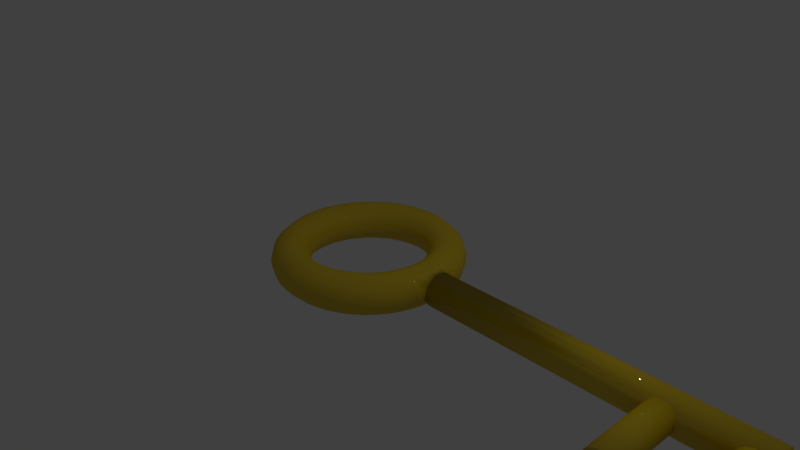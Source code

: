# Source: key.blend  (saved by Blender 2.78.0; exported with 4.5.12 LTS)
import bpy
from mathutils import Matrix  # noqa: F401  (used for matrix-valued properties, if any)

bpy.ops.wm.read_factory_settings(use_empty=True)
scene = bpy.context.scene
scene.name = 'Scene'

# ---- collections
col_collection_1 = bpy.data.collections.new('Collection 1'); scene.collection.children.link(col_collection_1)

# ---- materials (node trees are filled in below, after node groups)
mat_material_001 = bpy.data.materials.new('Material.001')
mat_material_001.alpha_threshold = 0.0
mat_material_001.roughness = 0.5

# ---- material node trees
mat_material_001.use_nodes = True; mat_material_001.node_tree.nodes.clear()
_N = mat_material_001.node_tree.nodes; _L = mat_material_001.node_tree.links
n0 = _N.new('ShaderNodeOutputMaterial'); n0.name = 'Material Output'; n0.location = (300, 300)
n1 = _N.new('ShaderNodeMixShader'); n1.name = 'Mix Shader'; n1.location = (10, 300)
n1.inputs[0].default_value = 0.14
n2 = _N.new('ShaderNodeBsdfDiffuse'); n2.name = 'Diffuse BSDF'; n2.location = (-190, 200)
n2.inputs[0].default_value = (0.8, 0.5614, 0.01291, 1.0)
n3 = _N.new('ShaderNodeBsdfAnisotropic'); n3.name = 'Glossy BSDF'; n3.location = (-190, 100)
n3.distribution = 'GGX'
n3.inputs[0].default_value = (0.3032, 0.3032, 0.3032, 1.0)
n3.inputs[1].default_value = 0.0
_L.new(n1.outputs[0], n0.inputs[0])
_L.new(n2.outputs[0], n1.inputs[1])
_L.new(n3.outputs[0], n1.inputs[2])
n0.is_active_output = True

# ---- world
world_world = bpy.data.worlds.new('World'); scene.world = world_world
world_world.color = (0.05088, 0.05088, 0.05088)
world_world.use_sun_shadow = False
world_world.sun_shadow_jitter_overblur = 0.0
world_world.cycles.sampling_method = 'MANUAL'

# ---- cameras
cam_camera = bpy.data.cameras.new('Camera')
cam_camera.clip_end = 100.0
cam_camera.lens = 35.0
cam_camera.sensor_width = 32.0
cam_camera.sensor_height = 18.0
cam_camera.ortho_scale = 7.314
cam_camera.dof.focus_distance = 0.0

# ---- lights
light_lamp = bpy.data.lights.new('Lamp', 'POINT')
light_lamp.transmission_factor = 0.0
light_lamp.cutoff_distance = 30.0
light_lamp.energy = 100.0
light_lamp.shadow_buffer_clip_start = 1.001
light_lamp.shadow_soft_size = 0.1
light_lamp.shadow_maximum_resolution = 0.006
light_lamp.use_absolute_resolution = True

# ---- meshes
me_cylinder = bpy.data.meshes.new('Cylinder')
me_cylinder.from_pydata([(5.517, -2.625, -0.3575), (1.312, -2.625, -0.3544), (5.517, -2.613, -0.3163), (1.312, -2.613, -0.3132), (5.517, -2.592, -0.2783), (1.312, -2.592, -0.2752), (5.517, -2.565, -0.245), (1.312, -2.565, -0.2419), (5.517, -2.532, -0.2177), (1.312, -2.532, -0.2146), (5.517, -2.494, -0.1974), (1.312, -2.494, -0.1943), (5.517, -2.452, -0.1849), (1.312, -2.452, -0.1818), (5.517, -2.41, -0.1806), (1.312, -2.41, -0.1776), (5.517, -2.367, -0.1849), (1.312, -2.367, -0.1818), (5.517, -2.326, -0.1974), (1.312, -2.326, -0.1943), (5.517, -2.288, -0.2177), (1.312, -2.288, -0.2146), (5.517, -2.254, -0.245), (1.312, -2.254, -0.2419), (5.517, -2.227, -0.2783), (1.312, -2.227, -0.2752), (5.517, -2.207, -0.3163), (1.312, -2.207, -0.3132), (5.517, -2.194, -0.3575), (1.312, -2.194, -0.3544), (5.516, -2.19, -0.4003), (1.312, -2.19, -0.3972), (5.516, -2.194, -0.4432), (1.312, -2.194, -0.4401), (5.516, -2.207, -0.4844), (1.311, -2.207, -0.4813), (5.516, -2.227, -0.5224), (1.311, -2.227, -0.5193), (5.516, -2.254, -0.5557), (1.311, -2.254, -0.5526), (5.516, -2.288, -0.583), (1.311, -2.288, -0.5799), (5.516, -2.326, -0.6033), (1.311, -2.326, -0.6002), (5.516, -2.367, -0.6158), (1.311, -2.367, -0.6127), (5.516, -2.41, -0.62), (1.311, -2.41, -0.6169), (5.516, -2.452, -0.6158), (1.311, -2.452, -0.6127), (5.516, -2.494, -0.6033), (1.311, -2.494, -0.6002), (5.516, -2.532, -0.583), (1.311, -2.532, -0.5799), (5.516, -2.565, -0.5557), (1.311, -2.565, -0.5526), (5.516, -2.592, -0.5224), (1.311, -2.592, -0.5193), (5.516, -2.613, -0.4844), (1.311, -2.613, -0.4813), (5.516, -2.625, -0.4432), (1.312, -2.625, -0.4401), (5.516, -2.629, -0.4003), (1.312, -2.629, -0.3972), (5.516, -2.41, -0.4003), (1.312, -2.41, -0.3972), (5.335, -2.585, -0.3831), (5.343, -3.235, -0.3827), (5.293, -2.586, -0.1977), (5.301, -3.236, -0.1973), (5.33, -2.585, -0.193), (5.338, -3.235, -0.1926), (5.367, -2.584, -0.1957), (5.375, -3.234, -0.1953), (5.403, -2.584, -0.2056), (5.411, -3.233, -0.2052), (5.436, -2.583, -0.2223), (5.445, -3.233, -0.2218), (5.466, -2.582, -0.2451), (5.474, -3.232, -0.2447), (5.49, -2.582, -0.2733), (5.498, -3.232, -0.2729), (5.509, -2.581, -0.3057), (5.517, -3.231, -0.3053), (5.52, -2.581, -0.3411), (5.529, -3.231, -0.3407), (5.525, -2.581, -0.3781), (5.533, -3.231, -0.3776), (5.522, -2.581, -0.4152), (5.531, -3.231, -0.4148), (5.513, -2.581, -0.4512), (5.521, -3.231, -0.4508), (5.496, -2.582, -0.4845), (5.504, -3.232, -0.4841), (5.473, -2.582, -0.514), (5.481, -3.232, -0.5136), (5.445, -2.583, -0.5384), (5.453, -3.233, -0.538), (5.412, -2.584, -0.5568), (5.421, -3.234, -0.5564), (5.377, -2.585, -0.5686), (5.385, -3.234, -0.5682), (5.34, -2.585, -0.5732), (5.348, -3.235, -0.5728), (5.303, -2.586, -0.5706), (5.311, -3.236, -0.5702), (5.267, -2.587, -0.5607), (5.275, -3.237, -0.5603), (5.234, -2.588, -0.544), (5.242, -3.237, -0.5436), (5.204, -2.588, -0.5212), (5.212, -3.238, -0.5208), (5.18, -2.589, -0.493), (5.188, -3.238, -0.4926), (5.161, -2.589, -0.4606), (5.17, -3.239, -0.4602), (5.15, -2.589, -0.4252), (5.158, -3.239, -0.4248), (5.145, -2.589, -0.3882), (5.153, -3.239, -0.3878), (5.148, -2.589, -0.351), (5.156, -3.239, -0.3506), (5.157, -2.589, -0.3151), (5.166, -3.239, -0.3147), (5.174, -2.589, -0.2818), (5.182, -3.238, -0.2813), (5.197, -2.588, -0.2523), (5.205, -3.238, -0.2519), (5.225, -2.587, -0.2279), (5.233, -3.237, -0.2275), (5.258, -2.587, -0.2095), (5.266, -3.236, -0.209), (4.397, -2.582, -0.3799), (4.405, -3.578, -0.3795), (4.355, -2.583, -0.1945), (4.363, -3.578, -0.194), (4.392, -2.582, -0.1898), (4.4, -3.578, -0.1894), (4.429, -2.581, -0.1925), (4.438, -3.577, -0.1921), (4.465, -2.58, -0.2023), (4.473, -3.576, -0.2019), (4.499, -2.58, -0.219), (4.507, -3.575, -0.2186), (4.528, -2.579, -0.2419), (4.536, -3.575, -0.2415), (4.552, -2.579, -0.2701), (4.561, -3.574, -0.2697), (4.571, -2.578, -0.3025), (4.579, -3.574, -0.302), (4.583, -2.578, -0.3378), (4.591, -3.574, -0.3374), (4.587, -2.578, -0.3748), (4.596, -3.574, -0.3744), (4.585, -2.578, -0.412), (4.593, -3.574, -0.4116), (4.575, -2.578, -0.448), (4.583, -3.574, -0.4475), (4.558, -2.579, -0.4813), (4.566, -3.574, -0.4809), (4.535, -2.579, -0.5107), (4.543, -3.575, -0.5103), (4.507, -2.58, -0.5351), (4.515, -3.576, -0.5347), (4.475, -2.581, -0.5536), (4.483, -3.576, -0.5532), (4.439, -2.581, -0.5654), (4.448, -3.577, -0.565), (4.402, -2.582, -0.57), (4.411, -3.578, -0.5696), (4.365, -2.583, -0.5674), (4.373, -3.579, -0.5669), (4.329, -2.584, -0.5575), (4.337, -3.579, -0.5571), (4.296, -2.584, -0.5408), (4.304, -3.58, -0.5404), (4.266, -2.585, -0.5179), (4.275, -3.581, -0.5175), (4.242, -2.585, -0.4898), (4.25, -3.581, -0.4893), (4.224, -2.586, -0.4574), (4.232, -3.582, -0.4569), (4.212, -2.586, -0.422), (4.22, -3.582, -0.4216), (4.207, -2.586, -0.385), (4.215, -3.582, -0.3846), (4.21, -2.586, -0.3478), (4.218, -3.582, -0.3474), (4.22, -2.586, -0.3119), (4.228, -3.581, -0.3114), (4.236, -2.585, -0.2785), (4.245, -3.581, -0.2781), (4.259, -2.585, -0.2491), (4.267, -3.581, -0.2487), (4.287, -2.584, -0.2247), (4.296, -3.58, -0.2243), (4.32, -2.584, -0.2062), (4.328, -3.579, -0.2058), (1.168, -2.389, -0.1995), (1.043, -2.389, -0.1661), (0.9183, -2.389, -0.1995), (0.8268, -2.389, -0.2911), (0.7933, -2.389, -0.4161), (0.8268, -2.389, -0.5411), (0.9183, -2.389, -0.6326), (1.043, -2.389, -0.6661), (1.168, -2.389, -0.6326), (1.159, -2.242, -0.1995), (1.035, -2.258, -0.1661), (0.9109, -2.275, -0.1995), (0.8201, -2.287, -0.2911), (0.7869, -2.291, -0.4161), (0.8201, -2.287, -0.5411), (0.9109, -2.275, -0.6326), (1.035, -2.258, -0.6661), (1.159, -2.242, -0.6326), (1.249, -2.23, -0.5411), (1.251, -2.065, -0.4161), (1.218, -2.074, -0.2911), (1.13, -2.098, -0.1995), (1.009, -2.13, -0.1661), (0.8885, -2.163, -0.1995), (0.8001, -2.186, -0.2911), (0.7678, -2.195, -0.4161), (0.8001, -2.186, -0.5411), (0.8885, -2.163, -0.6326), (1.009, -2.13, -0.6661), (1.13, -2.098, -0.6326), (1.218, -2.074, -0.5411), (1.198, -1.911, -0.4161), (1.167, -1.923, -0.2911), (1.083, -1.959, -0.1995), (0.9672, -2.006, -0.1661), (0.8517, -2.054, -0.1995), (0.7672, -2.089, -0.2911), (0.7363, -2.102, -0.4161), (0.7672, -2.089, -0.5411), (0.8517, -2.054, -0.6326), (0.9672, -2.006, -0.6661), (1.083, -1.959, -0.6326), (1.167, -1.923, -0.5411), (1.126, -1.764, -0.4161), (1.097, -1.781, -0.2911), (1.018, -1.827, -0.1995), (0.9094, -1.889, -0.1661), (0.8011, -1.952, -0.1995), (0.7219, -1.997, -0.2911), (0.6929, -2.014, -0.4161), (0.7219, -1.997, -0.5411), (0.8011, -1.952, -0.6326), (0.9094, -1.889, -0.6661), (1.018, -1.827, -0.6326), (1.097, -1.781, -0.5411), (1.035, -1.628, -0.4161), (1.008, -1.648, -0.2911), (0.9359, -1.704, -0.1995), (0.8367, -1.78, -0.1661), (0.7375, -1.856, -0.1995), (0.6649, -1.912, -0.2911), (0.6384, -1.932, -0.4161), (0.6649, -1.912, -0.5411), (0.7375, -1.856, -0.6326), (0.8367, -1.78, -0.6661), (0.9359, -1.704, -0.6326), (1.008, -1.648, -0.5411), (0.9272, -1.505, -0.4161), (0.9035, -1.529, -0.2911), (0.8388, -1.594, -0.1995), (0.7505, -1.682, -0.1661), (0.6621, -1.77, -0.1995), (0.5974, -1.835, -0.2911), (0.5737, -1.859, -0.4161), (0.5974, -1.835, -0.5411), (0.6621, -1.77, -0.6326), (0.7505, -1.682, -0.6661), (0.8388, -1.594, -0.6326), (0.9035, -1.529, -0.5411), (0.8043, -1.397, -0.4161), (0.7839, -1.424, -0.2911), (0.7282, -1.496, -0.1995), (0.6521, -1.596, -0.1661), (0.576, -1.695, -0.1995), (0.5203, -1.767, -0.2911), (0.4999, -1.794, -0.4161), (0.5203, -1.767, -0.5411), (0.576, -1.695, -0.6326), (0.6521, -1.596, -0.6661), (0.7282, -1.496, -0.6326), (0.7839, -1.424, -0.5411), (0.6683, -1.306, -0.4161), (0.6516, -1.335, -0.2911), (0.6058, -1.415, -0.1995), (0.5433, -1.523, -0.1661), (0.4808, -1.631, -0.1995), (0.4351, -1.71, -0.2911), (0.4183, -1.74, -0.4161), (0.4351, -1.71, -0.5411), (0.4808, -1.631, -0.6326), (0.5433, -1.523, -0.6661), (0.6058, -1.415, -0.6326), (0.6516, -1.335, -0.5411), (0.5217, -1.234, -0.4161), (0.5089, -1.265, -0.2911), (0.4739, -1.35, -0.1995), (0.426, -1.465, -0.1661), (0.3782, -1.581, -0.1995), (0.3432, -1.665, -0.2911), (0.3304, -1.696, -0.4161), (0.3432, -1.665, -0.5411), (0.3782, -1.581, -0.6326), (0.426, -1.465, -0.6661), (0.4739, -1.35, -0.6326), (0.5089, -1.265, -0.5411), (0.3669, -1.182, -0.4161), (0.3582, -1.214, -0.2911), (0.3345, -1.302, -0.1995), (0.3022, -1.423, -0.1661), (0.2698, -1.544, -0.1995), (0.2461, -1.632, -0.2911), (0.2375, -1.665, -0.4161), (0.2461, -1.632, -0.5411), (0.2698, -1.544, -0.6326), (0.3022, -1.423, -0.6661), (0.3345, -1.302, -0.6326), (0.3582, -1.214, -0.5411), (0.2065, -1.15, -0.4161), (0.2021, -1.183, -0.2911), (0.1902, -1.274, -0.1995), (0.1739, -1.398, -0.1661), (0.1576, -1.522, -0.1995), (0.1456, -1.612, -0.2911), (0.1412, -1.645, -0.4161), (0.1456, -1.612, -0.5411), (0.1576, -1.522, -0.6326), (0.1739, -1.398, -0.6661), (0.1902, -1.274, -0.6326), (0.2021, -1.183, -0.5411), (0.04334, -1.139, -0.4161), (0.04334, -1.173, -0.2911), (0.04334, -1.264, -0.1995), (0.04334, -1.389, -0.1661), (0.04334, -1.514, -0.1995), (0.04334, -1.606, -0.2911), (0.04334, -1.639, -0.4161), (0.04334, -1.606, -0.5411), (0.04334, -1.514, -0.6326), (0.04334, -1.389, -0.6661), (0.04334, -1.264, -0.6326), (0.04334, -1.173, -0.5411), (-0.1198, -1.15, -0.4161), (-0.1154, -1.183, -0.2911), (-0.1035, -1.274, -0.1995), (-0.08718, -1.398, -0.1661), (-0.07087, -1.522, -0.1995), (-0.05892, -1.612, -0.2911), (-0.05455, -1.645, -0.4161), (-0.05892, -1.612, -0.5411), (-0.07087, -1.522, -0.6326), (-0.08718, -1.398, -0.6661), (-0.1035, -1.274, -0.6326), (-0.1154, -1.183, -0.5411), (-0.2802, -1.182, -0.4161), (-0.2715, -1.214, -0.2911), (-0.2478, -1.302, -0.1995), (-0.2155, -1.423, -0.1661), (-0.1831, -1.544, -0.1995), (-0.1594, -1.632, -0.2911), (-0.1508, -1.665, -0.4161), (-0.1594, -1.632, -0.5411), (-0.1831, -1.544, -0.6326), (-0.2155, -1.423, -0.6661), (-0.2478, -1.302, -0.6326), (-0.2715, -1.214, -0.5411), (-0.435, -1.234, -0.4161), (-0.4222, -1.265, -0.2911), (-0.3872, -1.35, -0.1995), (-0.3393, -1.465, -0.1661), (-0.2915, -1.581, -0.1995), (-0.2565, -1.665, -0.2911), (-0.2437, -1.696, -0.4161), (-0.2565, -1.665, -0.5411), (-0.2915, -1.581, -0.6326), (-0.3393, -1.465, -0.6661), (-0.3872, -1.35, -0.6326), (-0.4222, -1.265, -0.5411), (-0.5817, -1.306, -0.4161), (-0.5649, -1.335, -0.2911), (-0.5192, -1.415, -0.1995), (-0.4567, -1.523, -0.1661), (-0.3942, -1.631, -0.1995), (-0.3484, -1.71, -0.2911), (-0.3317, -1.74, -0.4161), (-0.3484, -1.71, -0.5411), (-0.3942, -1.631, -0.6326), (-0.4567, -1.523, -0.6661), (-0.5192, -1.415, -0.6326), (-0.5649, -1.335, -0.5411), (-0.7176, -1.397, -0.4161), (-0.6972, -1.424, -0.2911), (-0.6415, -1.496, -0.1995), (-0.5654, -1.596, -0.1661), (-0.4893, -1.695, -0.1995), (-0.4336, -1.767, -0.2911), (-0.4132, -1.794, -0.4161), (-0.4336, -1.767, -0.5411), (-0.4893, -1.695, -0.6326), (-0.5654, -1.596, -0.6661), (-0.6415, -1.496, -0.6326), (-0.6972, -1.424, -0.5411), (-0.8405, -1.505, -0.4161), (-0.8169, -1.529, -0.2911), (-0.7522, -1.594, -0.1995), (-0.6638, -1.682, -0.1661), (-0.5754, -1.77, -0.1995), (-0.5107, -1.835, -0.2911), (-0.487, -1.859, -0.4161), (-0.5107, -1.835, -0.5411), (-0.5754, -1.77, -0.6326), (-0.6638, -1.682, -0.6661), (-0.7522, -1.594, -0.6326), (-0.8169, -1.529, -0.5411), (-0.9483, -1.628, -0.4161), (-0.9218, -1.648, -0.2911), (-0.8492, -1.704, -0.1995), (-0.75, -1.78, -0.1661), (-0.6508, -1.856, -0.1995), (-0.5782, -1.912, -0.2911), (-0.5517, -1.932, -0.4161), (-0.5782, -1.912, -0.5411), (-0.6508, -1.856, -0.6326), (-0.75, -1.78, -0.6661), (-0.8492, -1.704, -0.6326), (-0.9218, -1.648, -0.5411), (-1.039, -1.764, -0.4161), (-1.01, -1.781, -0.2911), (-0.9309, -1.827, -0.1995), (-0.8227, -1.889, -0.1661), (-0.7144, -1.952, -0.1995), (-0.6352, -1.997, -0.2911), (-0.6062, -2.014, -0.4161), (-0.6352, -1.997, -0.5411), (-0.7144, -1.952, -0.6326), (-0.8227, -1.889, -0.6661), (-0.9309, -1.827, -0.6326), (-1.01, -1.781, -0.5411), (-1.112, -1.911, -0.4161), (-1.081, -1.923, -0.2911), (-0.996, -1.959, -0.1995), (-0.8805, -2.006, -0.1661), (-0.7651, -2.054, -0.1995), (-0.6805, -2.089, -0.2911), (-0.6496, -2.102, -0.4161), (-0.6805, -2.089, -0.5411), (-0.7651, -2.054, -0.6326), (-0.8805, -2.006, -0.6661), (-0.996, -1.959, -0.6326), (-1.081, -1.923, -0.5411), (-1.164, -2.065, -0.4161), (-1.132, -2.074, -0.2911), (-1.043, -2.098, -0.1995), (-0.9226, -2.13, -0.1661), (-0.8018, -2.163, -0.1995), (-0.7135, -2.186, -0.2911), (-0.6811, -2.195, -0.4161), (-0.7135, -2.186, -0.5411), (-0.8018, -2.163, -0.6326), (-0.9226, -2.13, -0.6661), (-1.043, -2.098, -0.6326), (-1.132, -2.074, -0.5411), (-1.196, -2.226, -0.4161), (-1.163, -2.23, -0.2911), (-1.072, -2.242, -0.1995), (-0.9481, -2.258, -0.1661), (-0.8242, -2.275, -0.1995), (-0.7334, -2.287, -0.2911), (-0.7002, -2.291, -0.4161), (-0.7334, -2.287, -0.5411), (-0.8242, -2.275, -0.6326), (-0.9481, -2.258, -0.6661), (-1.072, -2.242, -0.6326), (-1.163, -2.23, -0.5411), (-1.207, -2.389, -0.4161), (-1.173, -2.389, -0.2911), (-1.082, -2.389, -0.1995), (-0.9567, -2.389, -0.1661), (-0.8317, -2.389, -0.1995), (-0.7402, -2.389, -0.2911), (-0.7067, -2.389, -0.4161), (-0.7402, -2.389, -0.5411), (-0.8317, -2.389, -0.6326), (-0.9567, -2.389, -0.6661), (-1.082, -2.389, -0.6326), (-1.173, -2.389, -0.5411), (-1.196, -2.552, -0.4161), (-1.163, -2.548, -0.2911), (-1.072, -2.536, -0.1995), (-0.9481, -2.52, -0.1661), (-0.8242, -2.503, -0.1995), (-0.7334, -2.491, -0.2911), (-0.7002, -2.487, -0.4161), (-0.7334, -2.491, -0.5411), (-0.8242, -2.503, -0.6326), (-0.9481, -2.52, -0.6661), (-1.072, -2.536, -0.6326), (-1.163, -2.548, -0.5411), (-1.164, -2.713, -0.4161), (-1.132, -2.704, -0.2911), (-1.043, -2.68, -0.1995), (-0.9226, -2.648, -0.1661), (-0.8018, -2.615, -0.1995), (-0.7135, -2.592, -0.2911), (-0.6811, -2.583, -0.4161), (-0.7135, -2.592, -0.5411), (-0.8018, -2.615, -0.6326), (-0.9226, -2.648, -0.6661), (-1.043, -2.68, -0.6326), (-1.132, -2.704, -0.5411), (-1.112, -2.867, -0.4161), (-1.081, -2.855, -0.2911), (-0.996, -2.82, -0.1995), (-0.8805, -2.772, -0.1661), (-0.7651, -2.724, -0.1995), (-0.6805, -2.689, -0.2911), (-0.6496, -2.676, -0.4161), (-0.6805, -2.689, -0.5411), (-0.7651, -2.724, -0.6326), (-0.8805, -2.772, -0.6661), (-0.996, -2.82, -0.6326), (-1.081, -2.855, -0.5411), (-1.039, -3.014, -0.4161), (-1.01, -2.997, -0.2911), (-0.9309, -2.952, -0.1995), (-0.8227, -2.889, -0.1661), (-0.7144, -2.827, -0.1995), (-0.6352, -2.781, -0.2911), (-0.6062, -2.764, -0.4161), (-0.6352, -2.781, -0.5411), (-0.7144, -2.827, -0.6326), (-0.8227, -2.889, -0.6661), (-0.9309, -2.952, -0.6326), (-1.01, -2.997, -0.5411), (-0.9483, -3.15, -0.4161), (-0.9218, -3.13, -0.2911), (-0.8492, -3.074, -0.1995), (-0.75, -2.998, -0.1661), (-0.6508, -2.922, -0.1995), (-0.5782, -2.866, -0.2911), (-0.5517, -2.846, -0.4161), (-0.5782, -2.866, -0.5411), (-0.6508, -2.922, -0.6326), (-0.75, -2.998, -0.6661), (-0.8492, -3.074, -0.6326), (-0.9218, -3.13, -0.5411), (-0.8405, -3.273, -0.4161), (-0.8169, -3.249, -0.2911), (-0.7522, -3.185, -0.1995), (-0.6638, -3.096, -0.1661), (-0.5754, -3.008, -0.1995), (-0.5107, -2.943, -0.2911), (-0.487, -2.919, -0.4161), (-0.5107, -2.943, -0.5411), (-0.5754, -3.008, -0.6326), (-0.6638, -3.096, -0.6661), (-0.7522, -3.185, -0.6326), (-0.8169, -3.249, -0.5411), (-0.7176, -3.381, -0.4161), (-0.6972, -3.354, -0.2911), (-0.6415, -3.282, -0.1995), (-0.5654, -3.182, -0.1661), (-0.4893, -3.083, -0.1995), (-0.4336, -3.011, -0.2911), (-0.4132, -2.984, -0.4161), (-0.4336, -3.011, -0.5411), (-0.4893, -3.083, -0.6326), (-0.5654, -3.182, -0.6661), (-0.6415, -3.282, -0.6326), (-0.6972, -3.354, -0.5411), (-0.5817, -3.472, -0.4161), (-0.5649, -3.443, -0.2911), (-0.5192, -3.363, -0.1995), (-0.4567, -3.255, -0.1661), (-0.3942, -3.147, -0.1995), (-0.3484, -3.068, -0.2911), (-0.3317, -3.039, -0.4161), (-0.3484, -3.068, -0.5411), (-0.3942, -3.147, -0.6326), (-0.4567, -3.255, -0.6661), (-0.5192, -3.363, -0.6326), (-0.5649, -3.443, -0.5411), (-0.435, -3.544, -0.4161), (-0.4222, -3.513, -0.2911), (-0.3872, -3.428, -0.1995), (-0.3393, -3.313, -0.1661), (-0.2915, -3.197, -0.1995), (-0.2565, -3.113, -0.2911), (-0.2437, -3.082, -0.4161), (-0.2565, -3.113, -0.5411), (-0.2915, -3.197, -0.6326), (-0.3393, -3.313, -0.6661), (-0.3872, -3.428, -0.6326), (-0.4222, -3.513, -0.5411), (-0.2802, -3.596, -0.4161), (-0.2715, -3.564, -0.2911), (-0.2478, -3.476, -0.1995), (-0.2155, -3.355, -0.1661), (-0.1831, -3.234, -0.1995), (-0.1594, -3.146, -0.2911), (-0.1508, -3.113, -0.4161), (-0.1594, -3.146, -0.5411), (-0.1831, -3.234, -0.6326), (-0.2155, -3.355, -0.6661), (-0.2478, -3.476, -0.6326), (-0.2715, -3.564, -0.5411), (-0.1198, -3.628, -0.4161), (-0.1154, -3.595, -0.2911), (-0.1035, -3.504, -0.1995), (-0.08718, -3.38, -0.1661), (-0.07087, -3.257, -0.1995), (-0.05892, -3.166, -0.2911), (-0.05455, -3.133, -0.4161), (-0.05892, -3.166, -0.5411), (-0.07087, -3.257, -0.6326), (-0.08718, -3.38, -0.6661), (-0.1035, -3.504, -0.6326), (-0.1154, -3.595, -0.5411), (0.04334, -3.639, -0.4161), (0.04334, -3.606, -0.2911), (0.04334, -3.514, -0.1995), (0.04334, -3.389, -0.1661), (0.04334, -3.264, -0.1995), (0.04334, -3.173, -0.2911), (0.04334, -3.139, -0.4161), (0.04334, -3.173, -0.5411), (0.04334, -3.264, -0.6326), (0.04334, -3.389, -0.6661), (0.04334, -3.514, -0.6326), (0.04334, -3.606, -0.5411), (0.2065, -3.628, -0.4161), (0.2021, -3.595, -0.2911), (0.1902, -3.504, -0.1995), (0.1739, -3.38, -0.1661), (0.1576, -3.257, -0.1995), (0.1456, -3.166, -0.2911), (0.1412, -3.133, -0.4161), (0.1456, -3.166, -0.5411), (0.1576, -3.257, -0.6326), (0.1739, -3.38, -0.6661), (0.1902, -3.504, -0.6326), (0.2021, -3.595, -0.5411), (0.3669, -3.596, -0.4161), (0.3582, -3.564, -0.2911), (0.3345, -3.476, -0.1995), (0.3022, -3.355, -0.1661), (0.2698, -3.234, -0.1995), (0.2461, -3.146, -0.2911), (0.2375, -3.113, -0.4161), (0.2461, -3.146, -0.5411), (0.2698, -3.234, -0.6326), (0.3022, -3.355, -0.6661), (0.3345, -3.476, -0.6326), (0.3582, -3.564, -0.5411), (0.5217, -3.544, -0.4161), (0.5089, -3.513, -0.2911), (0.4739, -3.428, -0.1995), (0.426, -3.313, -0.1661), (0.3782, -3.197, -0.1995), (0.3432, -3.113, -0.2911), (0.3304, -3.082, -0.4161), (0.3432, -3.113, -0.5411), (0.3782, -3.197, -0.6326), (0.426, -3.313, -0.6661), (0.4739, -3.428, -0.6326), (0.5089, -3.513, -0.5411), (0.6683, -3.472, -0.4161), (0.6516, -3.443, -0.2911), (0.6058, -3.363, -0.1995), (0.5433, -3.255, -0.1661), (0.4808, -3.147, -0.1995), (0.4351, -3.068, -0.2911), (0.4183, -3.039, -0.4161), (0.4351, -3.068, -0.5411), (0.4808, -3.147, -0.6326), (0.5433, -3.255, -0.6661), (0.6058, -3.363, -0.6326), (0.6516, -3.443, -0.5411), (0.8043, -3.381, -0.4161), (0.7839, -3.354, -0.2911), (0.7282, -3.282, -0.1995), (0.6521, -3.182, -0.1661), (0.576, -3.083, -0.1995), (0.5203, -3.011, -0.2911), (0.4999, -2.984, -0.4161), (0.5203, -3.011, -0.5411), (0.576, -3.083, -0.6326), (0.6521, -3.182, -0.6661), (0.7282, -3.282, -0.6326), (0.7839, -3.354, -0.5411), (0.9272, -3.273, -0.4161), (0.9035, -3.249, -0.2911), (0.8388, -3.185, -0.1995), (0.7504, -3.096, -0.1661), (0.6621, -3.008, -0.1995), (0.5974, -2.943, -0.2911), (0.5737, -2.919, -0.4161), (0.5974, -2.943, -0.5411), (0.6621, -3.008, -0.6326), (0.7504, -3.096, -0.6661), (0.8388, -3.185, -0.6326), (0.9035, -3.249, -0.5411), (1.035, -3.15, -0.4161), (1.008, -3.13, -0.2911), (0.9359, -3.074, -0.1995), (0.8367, -2.998, -0.1661), (0.7375, -2.922, -0.1995), (0.6649, -2.866, -0.2911), (0.6384, -2.846, -0.4161), (0.6649, -2.866, -0.5411), (0.7375, -2.922, -0.6326), (0.8367, -2.998, -0.6661), (0.9359, -3.074, -0.6326), (1.008, -3.13, -0.5411), (1.126, -3.014, -0.4161), (1.097, -2.997, -0.2911), (1.018, -2.952, -0.1995), (0.9094, -2.889, -0.1661), (0.8011, -2.827, -0.1995), (0.7219, -2.781, -0.2911), (0.6929, -2.764, -0.4161), (0.7219, -2.781, -0.5411), (0.8011, -2.827, -0.6326), (0.9094, -2.889, -0.6661), (1.018, -2.952, -0.6326), (1.097, -2.997, -0.5411), (1.198, -2.867, -0.4161), (1.167, -2.855, -0.2911), (1.083, -2.82, -0.1995), (0.9672, -2.772, -0.1661), (0.8517, -2.724, -0.1995), (0.7672, -2.689, -0.2911), (0.7363, -2.676, -0.4161), (0.7672, -2.689, -0.5411), (0.8517, -2.724, -0.6326), (0.9672, -2.772, -0.6661), (1.083, -2.82, -0.6326), (1.167, -2.855, -0.5411), (1.251, -2.713, -0.4161), (1.218, -2.704, -0.2911), (1.13, -2.68, -0.1995), (1.009, -2.648, -0.1661), (0.8885, -2.615, -0.1995), (0.8001, -2.592, -0.2911), (0.7678, -2.583, -0.4161), (0.8001, -2.592, -0.5411), (0.8885, -2.615, -0.6326), (1.009, -2.648, -0.6661), (1.13, -2.68, -0.6326), (1.218, -2.704, -0.5411), (1.159, -2.536, -0.1995), (1.035, -2.52, -0.1661), (0.9109, -2.503, -0.1995), (0.8201, -2.491, -0.2911), (0.7869, -2.487, -0.4161), (0.8201, -2.491, -0.5411), (0.9109, -2.503, -0.6326), (1.035, -2.52, -0.6661), (1.159, -2.536, -0.6326), (1.249, -2.548, -0.5411)], [], [(1, 0, 62, 63), (64, 62, 0), (65, 1, 63), (3, 2, 0, 1), (64, 0, 2), (65, 3, 1), (5, 4, 2, 3), (64, 2, 4), (65, 5, 3), (7, 6, 4, 5), (64, 4, 6), (65, 7, 5), (9, 8, 6, 7), (64, 6, 8), (65, 9, 7), (11, 10, 8, 9), (64, 8, 10), (65, 11, 9), (13, 12, 10, 11), (64, 10, 12), (65, 13, 11), (15, 14, 12, 13), (64, 12, 14), (65, 15, 13), (17, 16, 14, 15), (64, 14, 16), (65, 17, 15), (19, 18, 16, 17), (64, 16, 18), (65, 19, 17), (21, 20, 18, 19), (64, 18, 20), (65, 21, 19), (23, 22, 20, 21), (64, 20, 22), (65, 23, 21), (25, 24, 22, 23), (64, 22, 24), (65, 25, 23), (27, 26, 24, 25), (64, 24, 26), (65, 27, 25), (29, 28, 26, 27), (64, 26, 28), (65, 29, 27), (31, 30, 28, 29), (64, 28, 30), (65, 31, 29), (33, 32, 30, 31), (64, 30, 32), (65, 33, 31), (35, 34, 32, 33), (64, 32, 34), (65, 35, 33), (37, 36, 34, 35), (64, 34, 36), (65, 37, 35), (39, 38, 36, 37), (64, 36, 38), (65, 39, 37), (41, 40, 38, 39), (64, 38, 40), (65, 41, 39), (43, 42, 40, 41), (64, 40, 42), (65, 43, 41), (45, 44, 42, 43), (64, 42, 44), (65, 45, 43), (47, 46, 44, 45), (64, 44, 46), (65, 47, 45), (49, 48, 46, 47), (64, 46, 48), (65, 49, 47), (51, 50, 48, 49), (64, 48, 50), (65, 51, 49), (53, 52, 50, 51), (64, 50, 52), (65, 53, 51), (55, 54, 52, 53), (64, 52, 54), (65, 55, 53), (57, 56, 54, 55), (64, 54, 56), (65, 57, 55), (59, 58, 56, 57), (64, 56, 58), (65, 59, 57), (61, 60, 58, 59), (64, 58, 60), (65, 61, 59), (63, 62, 60, 61), (64, 60, 62), (65, 63, 61), (66, 68, 70), (67, 71, 69), (68, 69, 71, 70), (66, 70, 72), (67, 73, 71), (70, 71, 73, 72), (66, 72, 74), (67, 75, 73), (72, 73, 75, 74), (66, 74, 76), (67, 77, 75), (74, 75, 77, 76), (66, 76, 78), (67, 79, 77), (76, 77, 79, 78), (66, 78, 80), (67, 81, 79), (78, 79, 81, 80), (66, 80, 82), (67, 83, 81), (80, 81, 83, 82), (66, 82, 84), (67, 85, 83), (82, 83, 85, 84), (66, 84, 86), (67, 87, 85), (84, 85, 87, 86), (66, 86, 88), (67, 89, 87), (86, 87, 89, 88), (66, 88, 90), (67, 91, 89), (88, 89, 91, 90), (66, 90, 92), (67, 93, 91), (90, 91, 93, 92), (66, 92, 94), (67, 95, 93), (92, 93, 95, 94), (66, 94, 96), (67, 97, 95), (94, 95, 97, 96), (66, 96, 98), (67, 99, 97), (96, 97, 99, 98), (66, 98, 100), (67, 101, 99), (98, 99, 101, 100), (66, 100, 102), (67, 103, 101), (100, 101, 103, 102), (66, 102, 104), (67, 105, 103), (102, 103, 105, 104), (66, 104, 106), (67, 107, 105), (104, 105, 107, 106), (66, 106, 108), (67, 109, 107), (106, 107, 109, 108), (66, 108, 110), (67, 111, 109), (108, 109, 111, 110), (66, 110, 112), (67, 113, 111), (110, 111, 113, 112), (66, 112, 114), (67, 115, 113), (112, 113, 115, 114), (66, 114, 116), (67, 117, 115), (114, 115, 117, 116), (66, 116, 118), (67, 119, 117), (116, 117, 119, 118), (66, 118, 120), (67, 121, 119), (118, 119, 121, 120), (66, 120, 122), (67, 123, 121), (120, 121, 123, 122), (66, 122, 124), (67, 125, 123), (122, 123, 125, 124), (66, 124, 126), (67, 127, 125), (124, 125, 127, 126), (66, 126, 128), (67, 129, 127), (126, 127, 129, 128), (66, 128, 130), (67, 131, 129), (128, 129, 131, 130), (66, 130, 68), (67, 69, 131), (130, 131, 69, 68), (132, 134, 136), (133, 137, 135), (134, 135, 137, 136), (132, 136, 138), (133, 139, 137), (136, 137, 139, 138), (132, 138, 140), (133, 141, 139), (138, 139, 141, 140), (132, 140, 142), (133, 143, 141), (140, 141, 143, 142), (132, 142, 144), (133, 145, 143), (142, 143, 145, 144), (132, 144, 146), (133, 147, 145), (144, 145, 147, 146), (132, 146, 148), (133, 149, 147), (146, 147, 149, 148), (132, 148, 150), (133, 151, 149), (148, 149, 151, 150), (132, 150, 152), (133, 153, 151), (150, 151, 153, 152), (132, 152, 154), (133, 155, 153), (152, 153, 155, 154), (132, 154, 156), (133, 157, 155), (154, 155, 157, 156), (132, 156, 158), (133, 159, 157), (156, 157, 159, 158), (132, 158, 160), (133, 161, 159), (158, 159, 161, 160), (132, 160, 162), (133, 163, 161), (160, 161, 163, 162), (132, 162, 164), (133, 165, 163), (162, 163, 165, 164), (132, 164, 166), (133, 167, 165), (164, 165, 167, 166), (132, 166, 168), (133, 169, 167), (166, 167, 169, 168), (132, 168, 170), (133, 171, 169), (168, 169, 171, 170), (132, 170, 172), (133, 173, 171), (170, 171, 173, 172), (132, 172, 174), (133, 175, 173), (172, 173, 175, 174), (132, 174, 176), (133, 177, 175), (174, 175, 177, 176), (132, 176, 178), (133, 179, 177), (176, 177, 179, 178), (132, 178, 180), (133, 181, 179), (178, 179, 181, 180), (132, 180, 182), (133, 183, 181), (180, 181, 183, 182), (132, 182, 184), (133, 185, 183), (182, 183, 185, 184), (132, 184, 186), (133, 187, 185), (184, 185, 187, 186), (132, 186, 188), (133, 189, 187), (186, 187, 189, 188), (132, 188, 190), (133, 191, 189), (188, 189, 191, 190), (132, 190, 192), (133, 193, 191), (190, 191, 193, 192), (132, 192, 194), (133, 195, 193), (192, 193, 195, 194), (132, 194, 196), (133, 197, 195), (194, 195, 197, 196), (132, 196, 134), (133, 135, 197), (196, 197, 135, 134), (15, 17, 198, 757, 13), (198, 207, 208, 199), (199, 208, 209, 200), (200, 209, 210, 201), (201, 210, 211, 202), (202, 211, 212, 203), (203, 212, 213, 204), (204, 213, 214, 205), (205, 214, 215, 206), (207, 219, 220, 208), (208, 220, 221, 209), (209, 221, 222, 210), (210, 222, 223, 211), (211, 223, 224, 212), (212, 224, 225, 213), (213, 225, 226, 214), (214, 226, 227, 215), (215, 227, 228, 216), (217, 229, 230, 218), (218, 230, 231, 219), (219, 231, 232, 220), (220, 232, 233, 221), (221, 233, 234, 222), (222, 234, 235, 223), (223, 235, 236, 224), (224, 236, 237, 225), (225, 237, 238, 226), (226, 238, 239, 227), (227, 239, 240, 228), (228, 240, 229, 217), (229, 241, 242, 230), (230, 242, 243, 231), (231, 243, 244, 232), (232, 244, 245, 233), (233, 245, 246, 234), (234, 246, 247, 235), (235, 247, 248, 236), (236, 248, 249, 237), (237, 249, 250, 238), (238, 250, 251, 239), (239, 251, 252, 240), (240, 252, 241, 229), (241, 253, 254, 242), (242, 254, 255, 243), (243, 255, 256, 244), (244, 256, 257, 245), (245, 257, 258, 246), (246, 258, 259, 247), (247, 259, 260, 248), (248, 260, 261, 249), (249, 261, 262, 250), (250, 262, 263, 251), (251, 263, 264, 252), (252, 264, 253, 241), (253, 265, 266, 254), (254, 266, 267, 255), (255, 267, 268, 256), (256, 268, 269, 257), (257, 269, 270, 258), (258, 270, 271, 259), (259, 271, 272, 260), (260, 272, 273, 261), (261, 273, 274, 262), (262, 274, 275, 263), (263, 275, 276, 264), (264, 276, 265, 253), (265, 277, 278, 266), (266, 278, 279, 267), (267, 279, 280, 268), (268, 280, 281, 269), (269, 281, 282, 270), (270, 282, 283, 271), (271, 283, 284, 272), (272, 284, 285, 273), (273, 285, 286, 274), (274, 286, 287, 275), (275, 287, 288, 276), (276, 288, 277, 265), (277, 289, 290, 278), (278, 290, 291, 279), (279, 291, 292, 280), (280, 292, 293, 281), (281, 293, 294, 282), (282, 294, 295, 283), (283, 295, 296, 284), (284, 296, 297, 285), (285, 297, 298, 286), (286, 298, 299, 287), (287, 299, 300, 288), (288, 300, 289, 277), (289, 301, 302, 290), (290, 302, 303, 291), (291, 303, 304, 292), (292, 304, 305, 293), (293, 305, 306, 294), (294, 306, 307, 295), (295, 307, 308, 296), (296, 308, 309, 297), (297, 309, 310, 298), (298, 310, 311, 299), (299, 311, 312, 300), (300, 312, 301, 289), (301, 313, 314, 302), (302, 314, 315, 303), (303, 315, 316, 304), (304, 316, 317, 305), (305, 317, 318, 306), (306, 318, 319, 307), (307, 319, 320, 308), (308, 320, 321, 309), (309, 321, 322, 310), (310, 322, 323, 311), (311, 323, 324, 312), (312, 324, 313, 301), (313, 325, 326, 314), (314, 326, 327, 315), (315, 327, 328, 316), (316, 328, 329, 317), (317, 329, 330, 318), (318, 330, 331, 319), (319, 331, 332, 320), (320, 332, 333, 321), (321, 333, 334, 322), (322, 334, 335, 323), (323, 335, 336, 324), (324, 336, 325, 313), (325, 337, 338, 326), (326, 338, 339, 327), (327, 339, 340, 328), (328, 340, 341, 329), (329, 341, 342, 330), (330, 342, 343, 331), (331, 343, 344, 332), (332, 344, 345, 333), (333, 345, 346, 334), (334, 346, 347, 335), (335, 347, 348, 336), (336, 348, 337, 325), (337, 349, 350, 338), (338, 350, 351, 339), (339, 351, 352, 340), (340, 352, 353, 341), (341, 353, 354, 342), (342, 354, 355, 343), (343, 355, 356, 344), (344, 356, 357, 345), (345, 357, 358, 346), (346, 358, 359, 347), (347, 359, 360, 348), (348, 360, 349, 337), (349, 361, 362, 350), (350, 362, 363, 351), (351, 363, 364, 352), (352, 364, 365, 353), (353, 365, 366, 354), (354, 366, 367, 355), (355, 367, 368, 356), (356, 368, 369, 357), (357, 369, 370, 358), (358, 370, 371, 359), (359, 371, 372, 360), (360, 372, 361, 349), (361, 373, 374, 362), (362, 374, 375, 363), (363, 375, 376, 364), (364, 376, 377, 365), (365, 377, 378, 366), (366, 378, 379, 367), (367, 379, 380, 368), (368, 380, 381, 369), (369, 381, 382, 370), (370, 382, 383, 371), (371, 383, 384, 372), (372, 384, 373, 361), (373, 385, 386, 374), (374, 386, 387, 375), (375, 387, 388, 376), (376, 388, 389, 377), (377, 389, 390, 378), (378, 390, 391, 379), (379, 391, 392, 380), (380, 392, 393, 381), (381, 393, 394, 382), (382, 394, 395, 383), (383, 395, 396, 384), (384, 396, 385, 373), (385, 397, 398, 386), (386, 398, 399, 387), (387, 399, 400, 388), (388, 400, 401, 389), (389, 401, 402, 390), (390, 402, 403, 391), (391, 403, 404, 392), (392, 404, 405, 393), (393, 405, 406, 394), (394, 406, 407, 395), (395, 407, 408, 396), (396, 408, 397, 385), (397, 409, 410, 398), (398, 410, 411, 399), (399, 411, 412, 400), (400, 412, 413, 401), (401, 413, 414, 402), (402, 414, 415, 403), (403, 415, 416, 404), (404, 416, 417, 405), (405, 417, 418, 406), (406, 418, 419, 407), (407, 419, 420, 408), (408, 420, 409, 397), (409, 421, 422, 410), (410, 422, 423, 411), (411, 423, 424, 412), (412, 424, 425, 413), (413, 425, 426, 414), (414, 426, 427, 415), (415, 427, 428, 416), (416, 428, 429, 417), (417, 429, 430, 418), (418, 430, 431, 419), (419, 431, 432, 420), (420, 432, 421, 409), (421, 433, 434, 422), (422, 434, 435, 423), (423, 435, 436, 424), (424, 436, 437, 425), (425, 437, 438, 426), (426, 438, 439, 427), (427, 439, 440, 428), (428, 440, 441, 429), (429, 441, 442, 430), (430, 442, 443, 431), (431, 443, 444, 432), (432, 444, 433, 421), (433, 445, 446, 434), (434, 446, 447, 435), (435, 447, 448, 436), (436, 448, 449, 437), (437, 449, 450, 438), (438, 450, 451, 439), (439, 451, 452, 440), (440, 452, 453, 441), (441, 453, 454, 442), (442, 454, 455, 443), (443, 455, 456, 444), (444, 456, 445, 433), (445, 457, 458, 446), (446, 458, 459, 447), (447, 459, 460, 448), (448, 460, 461, 449), (449, 461, 462, 450), (450, 462, 463, 451), (451, 463, 464, 452), (452, 464, 465, 453), (453, 465, 466, 454), (454, 466, 467, 455), (455, 467, 468, 456), (456, 468, 457, 445), (457, 469, 470, 458), (458, 470, 471, 459), (459, 471, 472, 460), (460, 472, 473, 461), (461, 473, 474, 462), (462, 474, 475, 463), (463, 475, 476, 464), (464, 476, 477, 465), (465, 477, 478, 466), (466, 478, 479, 467), (467, 479, 480, 468), (468, 480, 469, 457), (469, 481, 482, 470), (470, 482, 483, 471), (471, 483, 484, 472), (472, 484, 485, 473), (473, 485, 486, 474), (474, 486, 487, 475), (475, 487, 488, 476), (476, 488, 489, 477), (477, 489, 490, 478), (478, 490, 491, 479), (479, 491, 492, 480), (480, 492, 481, 469), (481, 493, 494, 482), (482, 494, 495, 483), (483, 495, 496, 484), (484, 496, 497, 485), (485, 497, 498, 486), (486, 498, 499, 487), (487, 499, 500, 488), (488, 500, 501, 489), (489, 501, 502, 490), (490, 502, 503, 491), (491, 503, 504, 492), (492, 504, 493, 481), (493, 505, 506, 494), (494, 506, 507, 495), (495, 507, 508, 496), (496, 508, 509, 497), (497, 509, 510, 498), (498, 510, 511, 499), (499, 511, 512, 500), (500, 512, 513, 501), (501, 513, 514, 502), (502, 514, 515, 503), (503, 515, 516, 504), (504, 516, 505, 493), (505, 517, 518, 506), (506, 518, 519, 507), (507, 519, 520, 508), (508, 520, 521, 509), (509, 521, 522, 510), (510, 522, 523, 511), (511, 523, 524, 512), (512, 524, 525, 513), (513, 525, 526, 514), (514, 526, 527, 515), (515, 527, 528, 516), (516, 528, 517, 505), (517, 529, 530, 518), (518, 530, 531, 519), (519, 531, 532, 520), (520, 532, 533, 521), (521, 533, 534, 522), (522, 534, 535, 523), (523, 535, 536, 524), (524, 536, 537, 525), (525, 537, 538, 526), (526, 538, 539, 527), (527, 539, 540, 528), (528, 540, 529, 517), (529, 541, 542, 530), (530, 542, 543, 531), (531, 543, 544, 532), (532, 544, 545, 533), (533, 545, 546, 534), (534, 546, 547, 535), (535, 547, 548, 536), (536, 548, 549, 537), (537, 549, 550, 538), (538, 550, 551, 539), (539, 551, 552, 540), (540, 552, 541, 529), (541, 553, 554, 542), (542, 554, 555, 543), (543, 555, 556, 544), (544, 556, 557, 545), (545, 557, 558, 546), (546, 558, 559, 547), (547, 559, 560, 548), (548, 560, 561, 549), (549, 561, 562, 550), (550, 562, 563, 551), (551, 563, 564, 552), (552, 564, 553, 541), (553, 565, 566, 554), (554, 566, 567, 555), (555, 567, 568, 556), (556, 568, 569, 557), (557, 569, 570, 558), (558, 570, 571, 559), (559, 571, 572, 560), (560, 572, 573, 561), (561, 573, 574, 562), (562, 574, 575, 563), (563, 575, 576, 564), (564, 576, 565, 553), (565, 577, 578, 566), (566, 578, 579, 567), (567, 579, 580, 568), (568, 580, 581, 569), (569, 581, 582, 570), (570, 582, 583, 571), (571, 583, 584, 572), (572, 584, 585, 573), (573, 585, 586, 574), (574, 586, 587, 575), (575, 587, 588, 576), (576, 588, 577, 565), (577, 589, 590, 578), (578, 590, 591, 579), (579, 591, 592, 580), (580, 592, 593, 581), (581, 593, 594, 582), (582, 594, 595, 583), (583, 595, 596, 584), (584, 596, 597, 585), (585, 597, 598, 586), (586, 598, 599, 587), (587, 599, 600, 588), (588, 600, 589, 577), (589, 601, 602, 590), (590, 602, 603, 591), (591, 603, 604, 592), (592, 604, 605, 593), (593, 605, 606, 594), (594, 606, 607, 595), (595, 607, 608, 596), (596, 608, 609, 597), (597, 609, 610, 598), (598, 610, 611, 599), (599, 611, 612, 600), (600, 612, 601, 589), (601, 613, 614, 602), (602, 614, 615, 603), (603, 615, 616, 604), (604, 616, 617, 605), (605, 617, 618, 606), (606, 618, 619, 607), (607, 619, 620, 608), (608, 620, 621, 609), (609, 621, 622, 610), (610, 622, 623, 611), (611, 623, 624, 612), (612, 624, 613, 601), (613, 625, 626, 614), (614, 626, 627, 615), (615, 627, 628, 616), (616, 628, 629, 617), (617, 629, 630, 618), (618, 630, 631, 619), (619, 631, 632, 620), (620, 632, 633, 621), (621, 633, 634, 622), (622, 634, 635, 623), (623, 635, 636, 624), (624, 636, 625, 613), (625, 637, 638, 626), (626, 638, 639, 627), (627, 639, 640, 628), (628, 640, 641, 629), (629, 641, 642, 630), (630, 642, 643, 631), (631, 643, 644, 632), (632, 644, 645, 633), (633, 645, 646, 634), (634, 646, 647, 635), (635, 647, 648, 636), (636, 648, 637, 625), (637, 649, 650, 638), (638, 650, 651, 639), (639, 651, 652, 640), (640, 652, 653, 641), (641, 653, 654, 642), (642, 654, 655, 643), (643, 655, 656, 644), (644, 656, 657, 645), (645, 657, 658, 646), (646, 658, 659, 647), (647, 659, 660, 648), (648, 660, 649, 637), (649, 661, 662, 650), (650, 662, 663, 651), (651, 663, 664, 652), (652, 664, 665, 653), (653, 665, 666, 654), (654, 666, 667, 655), (655, 667, 668, 656), (656, 668, 669, 657), (657, 669, 670, 658), (658, 670, 671, 659), (659, 671, 672, 660), (660, 672, 661, 649), (661, 673, 674, 662), (662, 674, 675, 663), (663, 675, 676, 664), (664, 676, 677, 665), (665, 677, 678, 666), (666, 678, 679, 667), (667, 679, 680, 668), (668, 680, 681, 669), (669, 681, 682, 670), (670, 682, 683, 671), (671, 683, 684, 672), (672, 684, 673, 661), (673, 685, 686, 674), (674, 686, 687, 675), (675, 687, 688, 676), (676, 688, 689, 677), (677, 689, 690, 678), (678, 690, 691, 679), (679, 691, 692, 680), (680, 692, 693, 681), (681, 693, 694, 682), (682, 694, 695, 683), (683, 695, 696, 684), (684, 696, 685, 673), (685, 697, 698, 686), (686, 698, 699, 687), (687, 699, 700, 688), (688, 700, 701, 689), (689, 701, 702, 690), (690, 702, 703, 691), (691, 703, 704, 692), (692, 704, 705, 693), (693, 705, 706, 694), (694, 706, 707, 695), (695, 707, 708, 696), (696, 708, 697, 685), (697, 709, 710, 698), (698, 710, 711, 699), (699, 711, 712, 700), (700, 712, 713, 701), (701, 713, 714, 702), (702, 714, 715, 703), (703, 715, 716, 704), (704, 716, 717, 705), (705, 717, 718, 706), (706, 718, 719, 707), (707, 719, 720, 708), (708, 720, 709, 697), (709, 721, 722, 710), (710, 722, 723, 711), (711, 723, 724, 712), (712, 724, 725, 713), (713, 725, 726, 714), (714, 726, 727, 715), (715, 727, 728, 716), (716, 728, 729, 717), (717, 729, 730, 718), (718, 730, 731, 719), (719, 731, 732, 720), (720, 732, 721, 709), (721, 733, 734, 722), (722, 734, 735, 723), (723, 735, 736, 724), (724, 736, 737, 725), (725, 737, 738, 726), (726, 738, 739, 727), (727, 739, 740, 728), (728, 740, 741, 729), (729, 741, 742, 730), (730, 742, 743, 731), (731, 743, 744, 732), (732, 744, 733, 721), (733, 745, 746, 734), (734, 746, 747, 735), (735, 747, 748, 736), (736, 748, 749, 737), (737, 749, 750, 738), (738, 750, 751, 739), (739, 751, 752, 740), (740, 752, 753, 741), (741, 753, 754, 742), (742, 754, 755, 743), (743, 755, 756, 744), (744, 756, 745, 733), (747, 757, 758, 748), (748, 758, 759, 749), (749, 759, 760, 750), (750, 760, 761, 751), (751, 761, 762, 752), (752, 762, 763, 753), (753, 763, 764, 754), (754, 764, 765, 755), (755, 765, 766, 756), (9, 11, 13, 757, 747, 7), (757, 198, 199, 758), (758, 199, 200, 759), (759, 200, 201, 760), (760, 201, 202, 761), (761, 202, 203, 762), (762, 203, 204, 763), (763, 204, 205, 764), (764, 205, 206, 765), (3, 5, 7, 747, 746, 1), (19, 21, 23, 207, 198, 17), (25, 27, 218, 219, 207, 23), (29, 31, 33, 217, 218, 27), (35, 37, 39, 216, 228, 217, 33), (41, 43, 45, 47, 206, 215, 216, 39), (49, 51, 53, 55, 766, 765, 206, 47), (57, 59, 61, 63, 745, 756, 766, 55), (1, 746, 745, 63)])
me_cylinder.polygons.foreach_set('use_smooth', [True] * 861)
me_cylinder.materials.append(mat_material_001)
me_cylinder.use_remesh_preserve_volume = False
me_cylinder.use_remesh_preserve_attributes = False
me_cylinder.use_mirror_vertex_groups = False
me_cylinder.update()

# ---- objects
ob_cylinder = bpy.data.objects.new('Cylinder', me_cylinder)
ob_lamp = bpy.data.objects.new('Lamp', light_lamp)
ob_camera = bpy.data.objects.new('Camera', cam_camera)

# ---- transforms, parenting, visibility, modifiers, constraints
ob_cylinder.location = (-0.04334, 2.389, 0.4161)
ob_cylinder.lineart.crease_threshold = 0.0
ob_lamp.location = (4.076, 1.005, 5.904)
ob_lamp.rotation_euler = (0.6503, 0.05522, 1.866)
ob_lamp.lock_rotations_4d = False
ob_lamp.empty_display_type = 'ARROWS'
ob_lamp.color = (0.0, 0.0, 0.0, 0.0)
ob_lamp.lineart.crease_threshold = 0.0
ob_camera.location = (7.481, -6.508, 5.344)
ob_camera.rotation_euler = (1.109, 0.0, 0.8149)
ob_camera.lock_rotations_4d = False
ob_camera.empty_display_type = 'ARROWS'
ob_camera.color = (0.0, 0.0, 0.0, 0.0)
ob_camera.display_type = 'WIRE'
ob_camera.lineart.crease_threshold = 0.0

# ---- collection membership
col_collection_1.objects.link(ob_cylinder)
col_collection_1.objects.link(ob_lamp)
col_collection_1.objects.link(ob_camera)

# ---- scene / render settings (as saved in the file)
scene.camera = ob_camera
scene.frame_start = 1; scene.frame_end = 250; scene.frame_set(1)
scene.render.engine = 'CYCLES'
scene.render.resolution_percentage = 50
scene.render.dither_intensity = 0.0
scene.cycles.use_denoising = False
scene.cycles.samples = 128
scene.cycles.sampling_pattern = 'TABULATED_SOBOL'
scene.cycles.light_sampling_threshold = 0.0
scene.cycles.use_adaptive_sampling = False
scene.cycles.use_light_tree = False
scene.cycles.blur_glossy = 0.0
scene.cycles.sample_clamp_indirect = 0.0
scene.view_settings.view_transform = 'Standard'
bpy.context.view_layer.update()

